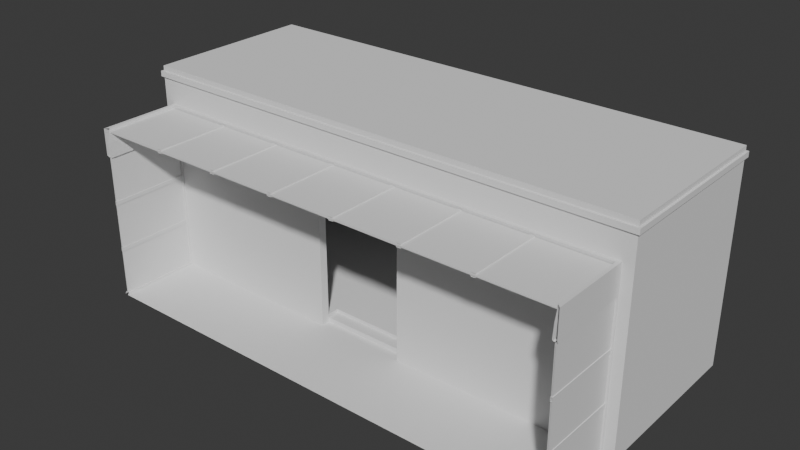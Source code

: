 # Source: ResidentialBuilding_Detailed_FrontTop.blend  (saved by Blender 4.5.88; exported with 4.5.12 LTS)
import bpy
from mathutils import Matrix  # noqa: F401  (used for matrix-valued properties, if any)

bpy.ops.wm.read_factory_settings(use_empty=True)
scene = bpy.context.scene
scene.name = 'Scene'

# ---- collections
col_collection = bpy.data.collections.new('Collection'); scene.collection.children.link(col_collection)

# ---- materials (node trees are filled in below, after node groups)
mat_ground = bpy.data.materials.new('ground')
mat_ground.alpha_threshold = 0.0
mat_ground.roughness = 0.5
mat_ground.line_color = (0.0, 0.0, 0.0, 1.0)
mat_glass = bpy.data.materials.new('glass')
mat_glass.alpha_threshold = 0.0
mat_glass.specular_color = (0.0, 0.0, 0.0)
mat_glass.roughness = 0.5
mat_glass.specular_intensity = 0.0
mat_glass.line_color = (0.0, 0.0, 0.0, 0.3)

# ---- material node trees

# ---- world
world_world = bpy.data.worlds.new('World'); scene.world = world_world
world_world.use_nodes = True; world_world.node_tree.nodes.clear()
_N = world_world.node_tree.nodes; _L = world_world.node_tree.links
n0 = _N.new('ShaderNodeOutputWorld'); n0.name = 'World Output'; n0.location = (200, 100)
n1 = _N.new('ShaderNodeBackground'); n1.name = 'Background'; n1.location = (-200, 100)
n1.inputs[0].default_value = (0.05088, 0.05088, 0.05088, 1.0)
_L.new(n1.outputs[0], n0.inputs[0])
n0.is_active_output = True
world_world.color = (0.05088, 0.05088, 0.05088)
world_world.sun_shadow_jitter_overblur = 0.0

# ---- meshes
me_residential_buildings_001_004 = bpy.data.meshes.new('Residential Buildings 001.004')
me_residential_buildings_001_004.from_pydata([(-5.772, 3.1, -4.768e-07), (5.772, 2.1, 3.6), (-5.772, 2.1, 3.6), (-5.772, 3.1, 3.6), (6.2, -1.1, -4.768e-07), (5.95, -3.1, -4.768e-07), (5.95, -1.1, -4.768e-07), (-6.2, -1.1, -4.768e-07), (-5.95, -1.1, -4.768e-07), (-5.95, -3.1, -4.768e-07), (1.2, -3.1, 4.768e-07), (0.75, -3.1, 4.768e-07), (-2.85, -3.1, -4.768e-07), (-5.15, -3.1, -4.768e-07), (-0.55, -3.1, -4.768e-07), (-0.15, -3.1, -4.768e-07), (-3.317, -3.1, -4.768e-07), (-4.983, -3.1, -4.768e-07), (-0.7167, -3.1, -4.768e-07), (-2.383, -3.1, -4.768e-07), (6.2, 3.1, -4.768e-07), (-6.2, 3.1, -4.768e-07), (5.95, -1.138, 3.551), (5.95, -3.062, 3.551), (5.95, -1.138, 0.04909), (5.95, -3.062, 0.04909), (-5.95, -1.138, 0.04909), (-5.95, -3.062, 0.04909), (-5.95, -1.138, 3.551), (-5.95, -3.062, 3.551), (5.85, -3.062, 0.04909), (5.85, -3.062, 3.551), (5.85, -1.138, 3.551), (-5.85, -3.062, 3.551), (5.85, -1.138, 0.04909), (5.85, -3.1, -4.768e-07), (5.85, -1.1, -4.768e-07), (5.85, -1.1, 3.6), (5.85, -3.1, 3.6), (-5.85, -1.138, 3.551), (-5.85, -3.062, 0.04909), (-5.85, -1.138, 0.04909), (-5.85, -3.1, -4.768e-07), (-5.85, -1.1, -4.768e-07), (-5.875, -1.138, 2.351), (-5.875, -3.062, 2.351), (5.875, -1.138, 2.449), (5.875, -3.062, 2.449), (-5.875, -1.138, 2.449), (-5.875, -3.062, 2.449), (5.875, -1.138, 2.351), (5.875, -3.062, 2.351), (-5.925, -3.062, 2.351), (-5.925, -1.138, 2.351), (5.925, -3.062, 2.351), (5.925, -1.138, 2.351), (5.925, -3.062, 2.449), (5.925, -1.138, 2.449), (-5.925, -1.138, 2.449), (-5.925, -3.062, 2.449), (-1.35, -1.1, -4.768e-07), (3.35, -3.1, -4.768e-07), (0.85, -1.1, -4.768e-07), (0.85, -0.9, 0.2), (-1.35, -0.9, 0.2), (5.85, 2.874, 0.2), (5.85, -0.9, 0.2), (-5.85, 2.874, 0.2), (-5.85, -0.9, 0.2), (-1.35, -0.9, 3.4), (-5.85, -0.9, 3.4), (-5.85, 1.948, 3.4), (5.85, 1.948, 3.4), (5.85, -0.9, 3.4), (0.85, -0.9, 3.4), (-1.35, -1.1, 3.924), (0.85, -1.1, 3.924), (-5.85, -1.1, 3.924), (-5.85, -3.1, 3.924), (-5.85, -3.1, 3.6), (-5.85, -1.1, 3.6), (-5.422, 2.078, 2.96), (5.422, 2.078, 2.96), (5.422, 2.548, 1.34), (-5.422, 2.548, 1.34), (-5.422, 2.727, 1.34), (-5.422, 2.278, 2.96), (5.422, 2.727, 1.34), (5.422, 2.278, 2.96), (0.85, -0.9, -4.768e-07), (-1.35, -0.9, -4.768e-07), (-1.35, -0.611, 0.2), (0.85, -0.611, 0.2), (0.85, -0.9, 0.115), (-1.35, -0.9, 0.115), (0.85, -0.611, 0.115), (-1.35, -0.611, 0.115), (5.772, 3.1, -4.768e-07), (-6.2, -1.1, 3.6), (5.95, -1.1, 3.6), (6.2, 3.1, 3.6), (5.95, -3.1, 3.6), (-5.95, -3.1, 3.6), (-5.95, -1.1, 3.6), (6.2, -1.1, 3.6), (5.772, 3.1, 3.6), (5.925, -1.138, 1.249), (5.925, -3.062, 1.249), (5.925, -1.138, 1.151), (5.925, -3.062, 1.151), (5.875, -3.062, 1.151), (5.875, -1.138, 1.151), (5.875, -3.062, 1.249), (5.875, -1.138, 1.249), (-5.925, -3.062, 1.249), (-5.925, -1.138, 1.249), (-5.925, -1.138, 1.151), (-5.925, -3.062, 1.151), (-5.875, -3.062, 1.249), (-5.875, -1.138, 1.249), (-5.875, -3.062, 1.151), (-5.875, -1.138, 1.151), (-5.91, -1.138, 0.04909), (-5.91, -3.062, 0.04909), (-5.91, -1.138, 3.551), (-5.91, -3.062, 3.551), (-5.89, -3.062, 3.551), (-5.89, -1.138, 3.551), (-5.89, -3.062, 0.04909), (-5.89, -1.138, 0.04909), (5.91, -1.138, 3.551), (5.91, -3.062, 3.551), (5.91, -1.138, 0.04909), (5.91, -3.062, 0.04909), (5.89, -3.062, 0.04909), (5.89, -3.062, 3.551), (5.89, -1.138, 3.551), (5.89, -1.138, 0.04909), (-4.215, -3.013, 4.118), (-4.215, -1.187, 4.118), (-4.215, -3.013, 4.206), (-4.215, -1.187, 4.206), (-4.115, -3.013, 4.206), (-4.115, -1.187, 4.206), (-4.115, -1.187, 4.118), (-4.115, -3.013, 4.118), (-2.45, -3.013, 4.118), (-2.45, -1.187, 4.118), (-2.45, -1.187, 4.206), (-2.45, -3.013, 4.206), (-2.55, -1.187, 4.206), (-2.55, -3.013, 4.206), (-2.55, -1.187, 4.118), (-2.55, -3.013, 4.118), (-0.8747, -3.013, 4.118), (-0.8747, -1.187, 4.118), (-0.8747, -3.013, 4.206), (-0.8747, -1.187, 4.206), (-0.7747, -3.013, 4.206), (-0.7747, -1.187, 4.206), (-0.7747, -1.187, 4.118), (-0.7747, -3.013, 4.118), (0.8753, -3.013, 4.118), (0.8753, -1.187, 4.118), (0.8753, -1.187, 4.206), (0.8753, -3.013, 4.206), (0.7753, -1.187, 4.206), (0.7753, -3.013, 4.206), (0.7753, -1.187, 4.118), (0.7753, -3.013, 4.118), (2.441, -3.013, 4.118), (2.441, -1.187, 4.118), (2.441, -3.013, 4.206), (2.441, -1.187, 4.206), (2.541, -3.013, 4.206), (2.541, -1.187, 4.206), (2.541, -1.187, 4.118), (2.541, -3.013, 4.118), (-6.25, 3.15, 5.005), (6.25, 3.15, 5.005), (6.25, -1.15, 5.005), (-6.25, -1.15, 5.005), (6.25, 3.15, 4.874), (6.25, -1.15, 4.874), (-6.25, -1.15, 4.874), (-6.25, 3.15, 4.874), (-6.2, -1.1, 4.874), (6.2, 3.1, 4.874), (6.2, -1.1, 4.874), (-6.2, 3.1, 4.874), (-6.2, 3.1, 5.005), (6.2, -1.1, 5.005), (6.2, 3.1, 5.005), (-6.2, -1.1, 5.005), (5.869, -3.1, 3.924), (5.85, -1.1, 3.924), (-5.869, -3.013, 4.25), (-5.869, -1.187, 4.25), (5.869, -1.187, 4.25), (5.869, -3.013, 4.25), (-6.2, -1.1, 5.131), (6.2, 3.1, 5.131), (6.2, -1.1, 5.131), (-6.2, 3.1, 5.131), (-6.2, 3.1, 3.6), (5.95, -1.1, 4.25), (5.95, -3.1, 4.25), (-5.95, -3.1, 4.25), (-5.95, -1.1, 4.25), (4.205, -3.013, 4.118), (4.205, -1.187, 4.118), (4.205, -1.187, 4.206), (4.205, -3.013, 4.206), (4.105, -1.187, 4.206), (4.105, -3.013, 4.206), (4.105, -1.187, 4.118), (4.105, -3.013, 4.118), (5.869, -3.013, 4.179), (5.869, -1.187, 4.179), (-5.869, -1.187, 4.179), (-5.869, -3.013, 4.179), (-5.869, -1.187, 4.144), (5.869, -1.187, 4.144), (5.869, -3.013, 4.144), (-5.869, -3.013, 4.144)], [], [(2, 0, 3), (1, 105, 97), (6, 4, 104, 99), (8, 103, 98, 7), (101, 23, 22, 99), (6, 24, 25, 5), (9, 27, 26, 8), (103, 28, 29, 102), (25, 24, 34, 30), (22, 23, 31, 32), (29, 28, 39, 33), (26, 27, 40, 41), (36, 35, 30, 34), (38, 37, 32, 31), (80, 79, 33, 39), (42, 43, 41, 40), (48, 49, 45, 44), (47, 46, 50, 51), (52, 53, 44, 45), (58, 59, 49, 48), (56, 57, 46, 47), (55, 54, 51, 50), (58, 53, 52, 59), (56, 54, 55, 57), (26, 41, 39, 28), (8, 26, 28, 103), (39, 41, 43, 80), (99, 22, 24, 6), (22, 32, 34, 24), (32, 37, 36, 34), (35, 36, 62, 61), (64, 68, 70, 69), (68, 67, 71, 70), (65, 66, 73, 72), (66, 63, 74, 73), (62, 36, 195, 76), (43, 60, 75, 77), (69, 70, 71), (72, 73, 74), (69, 71, 72, 74), (194, 195, 37, 38), (77, 78, 79, 80), (69, 74, 76, 75), (13, 43, 42), (13, 17, 43), (16, 43, 17), (16, 60, 43), (12, 60, 16), (12, 19, 60), (18, 60, 19), (14, 62, 60, 18), (14, 15, 62), (11, 62, 15), (10, 62, 11), (10, 61, 62), (72, 71, 81, 82), (67, 65, 83, 84), (71, 67, 84, 81), (65, 72, 82, 83), (83, 87, 85, 84), (82, 88, 87, 83), (81, 86, 88, 82), (81, 84, 85, 86), (62, 89, 90, 60), (92, 65, 67, 91), (65, 92, 66), (92, 63, 66), (64, 91, 68), (91, 67, 68), (93, 94, 90, 89), (93, 95, 96, 94), (95, 92, 91, 96), (64, 94, 96, 91), (63, 92, 95, 93), (2, 1, 88, 86), (97, 0, 85, 87), (1, 97, 87, 88), (0, 2, 86, 85), (100, 20, 97, 105), (21, 204, 3, 0), (94, 64, 60, 90), (69, 75, 60, 64), (62, 93, 89), (62, 63, 93), (74, 63, 62, 76), (3, 105, 1, 2), (7, 98, 204, 21), (4, 20, 100, 104), (107, 109, 108, 106), (108, 109, 110, 111), (107, 106, 113, 112), (112, 113, 111, 110), (115, 116, 117, 114), (115, 114, 118, 119), (117, 116, 121, 120), (119, 118, 120, 121), (122, 123, 125, 124), (127, 126, 128, 129), (125, 126, 127, 124), (122, 129, 128, 123), (122, 124, 127, 129), (134, 135, 136, 137), (133, 132, 130, 131), (133, 134, 137, 132), (130, 136, 135, 131), (130, 132, 137, 136), (139, 138, 140, 141), (145, 138, 139, 144), (143, 141, 140, 142), (142, 145, 144, 143), (149, 146, 147, 148), (148, 150, 151, 149), (146, 153, 152, 147), (152, 153, 151, 150), (155, 154, 156, 157), (161, 154, 155, 160), (159, 157, 156, 158), (158, 161, 160, 159), (165, 162, 163, 164), (164, 166, 167, 165), (162, 169, 168, 163), (168, 169, 167, 166), (171, 170, 172, 173), (177, 170, 171, 176), (175, 173, 172, 174), (174, 177, 176, 175), (180, 181, 184, 183), (179, 182, 185, 178), (179, 180, 183, 182), (181, 178, 185, 184), (190, 178, 181, 193), (191, 180, 179, 192), (192, 179, 178, 190), (193, 181, 180, 191), (188, 183, 184, 186), (189, 185, 182, 187), (187, 182, 183, 188), (186, 184, 185, 189), (3, 204, 203), (100, 105, 201), (105, 3, 203, 201), (199, 198, 195, 194), (197, 196, 78, 77), (198, 197, 77, 195), (205, 208, 197, 198), (208, 207, 196, 197), (206, 205, 198, 199), (203, 200, 202, 201), (208, 205, 202, 200), (204, 98, 200, 203), (99, 104, 202, 205), (100, 201, 202, 104), (101, 99, 205, 206), (207, 208, 103, 102), (103, 208, 200, 98), (212, 209, 210, 211), (211, 213, 214, 212), (209, 216, 215, 210), (215, 216, 214, 213), (222, 223, 224, 221), (220, 217, 218, 219), (218, 222, 221, 219), (223, 217, 220, 224), (219, 221, 224, 220), (217, 223, 222, 218)])
me_residential_buildings_001_004.polygons.foreach_set('material_index', [0, 0, 0, 0, 0, 0, 0, 0, 0, 0, 0, 0, 0, 0, 0, 0, 0, 0, 0, 0, 0, 0, 0, 0, 0, 0, 0, 0, 0, 0, 0, 0, 0, 0, 0, 0, 0, 0, 0, 0, 0, 0, 0, 0, 0, 0, 0, 0, 0, 0, 0, 0, 0, 0, 0, 0, 0, 0, 0, 0, 0, 0, 0, 0, 0, 0, 0, 0, 0, 0, 0, 0, 0, 0, 0, 0, 0, 0, 0, 0, 0, 0, 0, 0, 0, 0, 0, 0, 0, 0, 0, 0, 0, 0, 0, 0, 1, 1, 1, 1, 1, 1, 1, 1, 1, 1, 0, 0, 0, 0, 0, 0, 0, 0, 0, 0, 0, 0, 0, 0, 0, 0, 0, 0, 0, 0, 0, 0, 0, 0, 0, 0, 0, 0, 0, 0, 0, 0, 0, 0, 0, 0, 0, 0, 0, 0, 0, 0, 0, 0, 0, 0, 0, 0, 0, 0, 0, 0, 0, 1, 1, 1, 1, 1, 1])
_uv = me_residential_buildings_001_004.uv_layers.new(name='UVMap')
_uv.uv.foreach_set('vector', [0.5242, 0.7725, 0.5401, 0.8252, 0.54, 0.7725, 0.3703, 0.3612, 0.3532, 0.3612, 0.3533, 0.3047, 0.2699, 0.2997, 0.2742, 0.2997, 0.2742, 0.3612, 0.2699, 0.3612, 0.6167, 0.8292, 0.6167, 0.7725, 0.6127, 0.7725, 0.6127, 0.8292, 0.3547, 0.7995, 0.3554, 0.7986, 0.3914, 0.7986, 0.3921, 0.7995, 0.1086, 0.8892, 0.1079, 0.8901, 0.07187, 0.8901, 0.07116, 0.8892, 0.2142, 0.6451, 0.215, 0.6441, 0.251, 0.6441, 0.2517, 0.6451, 0.6452, 0.6988, 0.6445, 0.6997, 0.6085, 0.6997, 0.6078, 0.6988, 0.07187, 0.8901, 0.1079, 0.8901, 0.1079, 0.892, 0.07187, 0.892, 0.3914, 0.7986, 0.3554, 0.7986, 0.3554, 0.7967, 0.3914, 0.7967, 0.6085, 0.6997, 0.6445, 0.6997, 0.6445, 0.7016, 0.6085, 0.7016, 0.251, 0.6441, 0.215, 0.6441, 0.215, 0.6423, 0.251, 0.6423, 0.1086, 0.8929, 0.07116, 0.8929, 0.07187, 0.892, 0.1079, 0.892, 0.476, 0.3207, 0.4994, 0.3207, 0.499, 0.3209, 0.4765, 0.3209, 0.4994, 0.3178, 0.476, 0.3178, 0.4765, 0.3176, 0.499, 0.3176, 0.2142, 0.6414, 0.2517, 0.6414, 0.251, 0.6423, 0.215, 0.6423, 0.1089, 0.9153, 0.07283, 0.9153, 0.07283, 0.9135, 0.1089, 0.9135, 0.2487, 0.6306, 0.2848, 0.6306, 0.2848, 0.6325, 0.2487, 0.6325, 0.07283, 0.9125, 0.1089, 0.9125, 0.1089, 0.9135, 0.07283, 0.9135, 0.1089, 0.9162, 0.07283, 0.9162, 0.07283, 0.9153, 0.1089, 0.9153, 0.2487, 0.6297, 0.2848, 0.6297, 0.2848, 0.6306, 0.2487, 0.6306, 0.2848, 0.6334, 0.2487, 0.6334, 0.2487, 0.6325, 0.2848, 0.6325, 0.1089, 0.9107, 0.1089, 0.9125, 0.07283, 0.9125, 0.07283, 0.9107, 0.2487, 0.6353, 0.2487, 0.6334, 0.2848, 0.6334, 0.2848, 0.6353, 0.4137, 0.4295, 0.4155, 0.4295, 0.4155, 0.495, 0.4137, 0.495, 0.4129, 0.4286, 0.4137, 0.4295, 0.4137, 0.495, 0.4129, 0.4959, 0.4155, 0.495, 0.4155, 0.4295, 0.4162, 0.4286, 0.4162, 0.4959, 0.6508, 0.7685, 0.6501, 0.7676, 0.6501, 0.7021, 0.6508, 0.7012, 0.6501, 0.7676, 0.6483, 0.7676, 0.6483, 0.7021, 0.6501, 0.7021, 0.6483, 0.7676, 0.6476, 0.7685, 0.6476, 0.7012, 0.6483, 0.7021, 0.4071, 0.7667, 0.4071, 0.7292, 0.5007, 0.7293, 0.4539, 0.7667, 0.1968, 0.347, 0.1968, 0.4028, 0.1571, 0.4028, 0.1571, 0.347, 0.1968, 0.4028, 0.1968, 0.4496, 0.1571, 0.4381, 0.1571, 0.4028, 0.002487, 0.3005, 0.05294, 0.3005, 0.05294, 0.3433, 0.01487, 0.3433, 0.05294, 0.3005, 0.1198, 0.3005, 0.1198, 0.3433, 0.05294, 0.3433, 0.1781, 0.7829, 0.1781, 0.8705, 0.1185, 0.8705, 0.1185, 0.7829, 0.5327, 0.4256, 0.5327, 0.5098, 0.4691, 0.5098, 0.4691, 0.4256, 0.7717, 0.8696, 0.856, 0.8696, 0.856, 0.923, 0.6369, 0.923, 0.6369, 0.8696, 0.7305, 0.8696, 0.7717, 0.8696, 0.856, 0.923, 0.6369, 0.923, 0.7305, 0.8696, 0.4771, 0.3192, 0.4984, 0.3192, 0.4994, 0.3207, 0.476, 0.3207, 0.4984, 0.3192, 0.4771, 0.3192, 0.476, 0.3178, 0.4994, 0.3178, 0.7717, 0.8696, 0.7305, 0.8696, 0.7305, 0.8659, 0.7717, 0.8659, 0.613, 0.7667, 0.6262, 0.7293, 0.6261, 0.7668, 0.613, 0.7667, 0.6099, 0.7667, 0.6262, 0.7293, 0.5787, 0.7667, 0.6262, 0.7293, 0.6099, 0.7667, 0.5787, 0.7667, 0.5419, 0.7293, 0.6262, 0.7293, 0.57, 0.7667, 0.5419, 0.7293, 0.5787, 0.7667, 0.57, 0.7667, 0.5612, 0.7667, 0.5419, 0.7293, 0.53, 0.7667, 0.5419, 0.7293, 0.5612, 0.7667, 0.5269, 0.7667, 0.5007, 0.7293, 0.5419, 0.7293, 0.53, 0.7667, 0.5269, 0.7667, 0.5194, 0.7667, 0.5007, 0.7293, 0.5026, 0.7667, 0.5007, 0.7293, 0.5194, 0.7667, 0.4941, 0.7667, 0.5007, 0.7293, 0.5026, 0.7667, 0.4941, 0.7667, 0.4539, 0.7667, 0.5007, 0.7293, 0.3784, 0.6651, 0.1599, 0.6651, 0.1679, 0.6566, 0.3704, 0.6566, 0.1599, 0.6029, 0.3784, 0.6029, 0.3704, 0.6251, 0.1679, 0.6251, 0.1599, 0.6651, 0.1599, 0.6029, 0.1679, 0.6251, 0.1679, 0.6566, 0.3784, 0.6029, 0.3784, 0.6651, 0.3704, 0.6566, 0.3704, 0.6251, 0.3586, 0.1205, 0.3568, 0.1186, 0.5579, 0.1186, 0.5562, 0.1205, 0.3588, 0.1505, 0.357, 0.1516, 0.3568, 0.1186, 0.3586, 0.1205, 0.5563, 0.1505, 0.5578, 0.152, 0.357, 0.1516, 0.3588, 0.1505, 0.5556, 0.1512, 0.5562, 0.1205, 0.5579, 0.1186, 0.5578, 0.152, 0.5007, 0.7293, 0.5007, 0.7255, 0.5419, 0.7255, 0.5419, 0.7293, 0.255, 0.7338, 0.1614, 0.6685, 0.3805, 0.6685, 0.2962, 0.7338, 0.1614, 0.6685, 0.255, 0.7338, 0.1614, 0.7392, 0.255, 0.7338, 0.255, 0.7392, 0.1614, 0.7392, 0.2962, 0.7392, 0.2962, 0.7338, 0.3805, 0.7392, 0.2962, 0.7338, 0.3805, 0.6685, 0.3805, 0.7392, 0.6208, 0.8208, 0.662, 0.8208, 0.662, 0.823, 0.6208, 0.823, 0.6208, 0.8208, 0.6208, 0.8154, 0.662, 0.8154, 0.662, 0.8208, 0.6208, 0.8154, 0.6208, 0.8138, 0.662, 0.8138, 0.662, 0.8154, 0.529, 0.5136, 0.5327, 0.5136, 0.5327, 0.5263, 0.529, 0.5263, 0.1746, 0.7794, 0.1746, 0.7744, 0.1761, 0.7744, 0.1761, 0.7794, 0.5646, 0.1645, 0.3504, 0.1641, 0.357, 0.1516, 0.5578, 0.152, 0.35, 0.09239, 0.5645, 0.09239, 0.5579, 0.1186, 0.3568, 0.1186, 0.3504, 0.1641, 0.35, 0.09239, 0.3568, 0.1186, 0.357, 0.1516, 0.5645, 0.09239, 0.5646, 0.1645, 0.5578, 0.152, 0.5579, 0.1186, 0.3459, 0.3612, 0.3459, 0.2997, 0.3532, 0.2997, 0.3532, 0.3612, 0.5467, 0.8292, 0.5467, 0.7725, 0.54, 0.7725, 0.54, 0.8292, 0.5327, 0.5136, 0.529, 0.5136, 0.5327, 0.5098, 0.5327, 0.5136, 0.4691, 0.5136, 0.4691, 0.5098, 0.5327, 0.5098, 0.529, 0.5136, 0.1781, 0.7829, 0.1761, 0.7794, 0.1781, 0.7794, 0.1781, 0.7829, 0.1746, 0.7794, 0.1761, 0.7794, 0.1185, 0.7794, 0.1746, 0.7794, 0.1781, 0.7829, 0.1185, 0.7829, 0.3934, 0.9826, 0.1773, 0.9826, 0.1773, 0.9639, 0.3934, 0.9639, 0.6127, 0.8292, 0.6127, 0.7725, 0.5467, 0.7725, 0.5467, 0.8292, 0.2742, 0.2997, 0.3459, 0.2997, 0.3459, 0.3612, 0.2742, 0.3612, 0.2487, 0.6353, 0.2487, 0.6334, 0.2848, 0.6334, 0.2848, 0.6353, 0.2848, 0.6334, 0.2487, 0.6334, 0.2487, 0.6325, 0.2848, 0.6325, 0.2487, 0.6297, 0.2848, 0.6297, 0.2848, 0.6306, 0.2487, 0.6306, 0.2487, 0.6306, 0.2848, 0.6306, 0.2848, 0.6325, 0.2487, 0.6325, 0.1089, 0.9107, 0.1089, 0.9125, 0.07283, 0.9125, 0.07283, 0.9107, 0.1089, 0.9162, 0.07283, 0.9162, 0.07283, 0.9153, 0.1089, 0.9153, 0.07283, 0.9125, 0.1089, 0.9125, 0.1089, 0.9135, 0.07283, 0.9135, 0.1089, 0.9153, 0.07283, 0.9153, 0.07283, 0.9135, 0.1089, 0.9135, 0.0, 0.0, 1.0, 0.0, 1.0, 1.0, 0.0, 1.0, 0.0, 0.0, 1.0, 0.0, 1.0, 1.0, 0.0, 1.0, 0.0, 0.0, 1.0, 0.0, 1.0, 1.0, 0.0, 1.0, 0.0, 0.0, 1.0, 0.0, 1.0, 1.0, 0.0, 1.0, 0.0, 0.0, 1.0, 0.0, 1.0, 1.0, 0.0, 1.0, 0.0, 0.0, 1.0, 0.0, 1.0, 1.0, 0.0, 1.0, 0.0, 0.0, 1.0, 0.0, 1.0, 1.0, 0.0, 1.0, 0.0, 0.0, 1.0, 0.0, 1.0, 1.0, 0.0, 1.0, 0.0, 0.0, 1.0, 0.0, 1.0, 1.0, 0.0, 1.0, 0.0, 0.0, 1.0, 0.0, 1.0, 1.0, 0.0, 1.0, 0.6411, 0.7134, 0.6069, 0.7134, 0.6069, 0.7117, 0.6411, 0.7117, 0.6069, 0.7152, 0.6069, 0.7134, 0.6411, 0.7134, 0.6411, 0.7152, 0.6411, 0.7169, 0.6411, 0.7188, 0.6069, 0.7188, 0.6069, 0.7169, 0.6069, 0.7169, 0.6069, 0.7152, 0.6411, 0.7152, 0.6411, 0.7169, 0.6069, 0.7169, 0.6069, 0.7152, 0.6411, 0.7152, 0.6411, 0.7169, 0.6411, 0.7169, 0.6411, 0.7188, 0.6069, 0.7188, 0.6069, 0.7169, 0.6069, 0.7152, 0.6069, 0.7134, 0.6411, 0.7134, 0.6411, 0.7152, 0.6411, 0.7134, 0.6069, 0.7134, 0.6069, 0.7117, 0.6411, 0.7117, 0.6411, 0.7134, 0.6069, 0.7134, 0.6069, 0.7117, 0.6411, 0.7117, 0.6069, 0.7152, 0.6069, 0.7134, 0.6411, 0.7134, 0.6411, 0.7152, 0.6411, 0.7169, 0.6411, 0.7188, 0.6069, 0.7188, 0.6069, 0.7169, 0.6069, 0.7169, 0.6069, 0.7152, 0.6411, 0.7152, 0.6411, 0.7169, 0.6069, 0.7169, 0.6069, 0.7152, 0.6411, 0.7152, 0.6411, 0.7169, 0.6411, 0.7169, 0.6411, 0.7188, 0.6069, 0.7188, 0.6069, 0.7169, 0.6069, 0.7152, 0.6069, 0.7134, 0.6411, 0.7134, 0.6411, 0.7152, 0.6411, 0.7134, 0.6069, 0.7134, 0.6069, 0.7117, 0.6411, 0.7117, 0.6411, 0.7134, 0.6069, 0.7134, 0.6069, 0.7117, 0.6411, 0.7117, 0.6069, 0.7152, 0.6069, 0.7134, 0.6411, 0.7134, 0.6411, 0.7152, 0.6411, 0.7169, 0.6411, 0.7188, 0.6069, 0.7188, 0.6069, 0.7169, 0.6069, 0.7169, 0.6069, 0.7152, 0.6411, 0.7152, 0.6411, 0.7169, 0.7438, 0.9708, 0.9778, 0.9708, 0.9778, 0.9733, 0.7438, 0.9733, 0.7456, 0.9612, 0.7456, 0.9588, 0.9797, 0.9588, 0.9797, 0.9612, 0.08536, 0.928, 0.004846, 0.928, 0.004846, 0.9256, 0.08536, 0.9256, 0.2861, 0.6365, 0.3667, 0.6365, 0.3667, 0.6389, 0.2861, 0.6389, 0.3657, 0.6356, 0.3667, 0.6365, 0.2861, 0.6365, 0.2871, 0.6356, 0.005782, 0.929, 0.004846, 0.928, 0.08536, 0.928, 0.08442, 0.929, 0.7465, 0.9622, 0.7456, 0.9612, 0.9797, 0.9612, 0.9787, 0.9622, 0.9769, 0.9699, 0.9778, 0.9708, 0.7438, 0.9708, 0.7447, 0.9699, 0.7447, 0.9742, 0.7438, 0.9733, 0.9778, 0.9733, 0.9769, 0.9742, 0.9787, 0.9579, 0.9797, 0.9588, 0.7456, 0.9588, 0.7465, 0.9579, 0.08442, 0.9247, 0.08536, 0.9256, 0.004846, 0.9256, 0.005782, 0.9247, 0.2871, 0.6399, 0.2861, 0.6389, 0.3667, 0.6389, 0.3657, 0.6399, 0.9592, 0.6056, 0.9592, 0.6137, 0.9306, 0.6137, 0.9592, 0.3815, 0.9592, 0.3895, 0.9306, 0.3815, 0.9592, 0.3895, 0.9592, 0.6056, 0.9306, 0.6137, 0.9306, 0.3815, 0.4249, 0.3366, 0.4591, 0.3366, 0.4591, 0.3427, 0.4249, 0.3427, 0.504, 0.3232, 0.4698, 0.3232, 0.4698, 0.3171, 0.504, 0.3171, 0.397, 0.9755, 0.6168, 0.9755, 0.6168, 0.9816, 0.397, 0.9816, 0.3955, 0.9739, 0.6183, 0.9739, 0.6168, 0.9755, 0.397, 0.9755, 0.5056, 0.3247, 0.4681, 0.3247, 0.4698, 0.3232, 0.504, 0.3232, 0.4233, 0.3351, 0.4608, 0.3351, 0.4591, 0.3366, 0.4249, 0.3366, 0.9306, 0.6137, 0.8519, 0.6137, 0.8519, 0.3815, 0.9306, 0.3815, 0.7473, 0.9415, 0.5245, 0.9415, 0.5198, 0.925, 0.752, 0.925, 0.9592, 0.6137, 0.9592, 0.6923, 0.9306, 0.6923, 0.9306, 0.6137, 0.5245, 0.9537, 0.5198, 0.9537, 0.5198, 0.925, 0.5245, 0.9415, 0.9592, 0.3815, 0.9306, 0.3815, 0.9306, 0.3028, 0.9592, 0.3028, 0.4233, 0.3229, 0.4608, 0.3229, 0.4608, 0.3351, 0.4233, 0.3351, 0.4681, 0.3247, 0.5056, 0.3247, 0.5056, 0.3369, 0.4681, 0.3369, 0.7473, 0.9537, 0.7473, 0.9415, 0.752, 0.925, 0.752, 0.9537, 0.6069, 0.7169, 0.6069, 0.7152, 0.6411, 0.7152, 0.6411, 0.7169, 0.6411, 0.7169, 0.6411, 0.7188, 0.6069, 0.7188, 0.6069, 0.7169, 0.6069, 0.7152, 0.6069, 0.7134, 0.6411, 0.7134, 0.6411, 0.7152, 0.6411, 0.7134, 0.6069, 0.7134, 0.6069, 0.7117, 0.6411, 0.7117, 0.0, 0.0, 1.0, 0.0, 1.0, 1.0, 0.0, 1.0, 1.0, 1.0, 0.0, 1.0, 0.0, 0.0, 1.0, 0.0, 0.0, 0.0, 1.0, 0.0, 1.0, 1.0, 0.0, 1.0, 1.0, 1.0, 0.0, 1.0, 0.0, 0.0, 1.0, 0.0, 0.0, 0.0, 1.0, 0.0, 1.0, 1.0, 0.0, 1.0, 0.0, 0.0, 1.0, 0.0, 1.0, 1.0, 0.0, 1.0])
me_residential_buildings_001_004.materials.append(mat_ground)
me_residential_buildings_001_004.materials.append(mat_glass)
me_residential_buildings_001_004.use_remesh_preserve_volume = False
me_residential_buildings_001_004.use_remesh_preserve_attributes = False
me_residential_buildings_001_004.use_mirror_vertex_groups = False
me_residential_buildings_001_004.update()

# ---- objects
ob_resbuild_detailed_fronttop = bpy.data.objects.new('ResBuild_Detailed_FrontTop', me_residential_buildings_001_004)

# ---- transforms, parenting, visibility, modifiers, constraints
ob_resbuild_detailed_fronttop.location = (0.0, 0.0, 0.0)

# ---- collection membership
col_collection.objects.link(ob_resbuild_detailed_fronttop)

# ---- scene / render settings (as saved in the file)
scene.frame_start = 1; scene.frame_end = 250; scene.frame_set(1)
scene.render.engine = 'BLENDER_EEVEE_NEXT'
bpy.context.view_layer.update()

# ---- added for rendering (the .blend has no active camera and no usable light): camera, sun
cam_auto = bpy.data.cameras.new('AutoCamera')
cam_auto.lens = 50.0
cam_auto.sensor_width = 36.0
cam_auto.clip_end = 1000.0
ob_auto_camera = bpy.data.objects.new('AutoCamera', cam_auto)
scene.collection.objects.link(ob_auto_camera)
ob_auto_camera.location = (13.7743, -16.5042, 13.5849)
ob_auto_camera.rotation_euler = (1.09748, -7.21219e-08, 0.694738)
scene.camera = ob_auto_camera
light_auto_sun = bpy.data.lights.new('AutoSun', 'SUN')
light_auto_sun.energy = 3.0
light_auto_sun.angle = 0.0523599
ob_auto_sun = bpy.data.objects.new('AutoSun', light_auto_sun)
scene.collection.objects.link(ob_auto_sun)
ob_auto_sun.rotation_euler = (0.872665, 0.174533, 0.523599)
bpy.context.view_layer.update()
